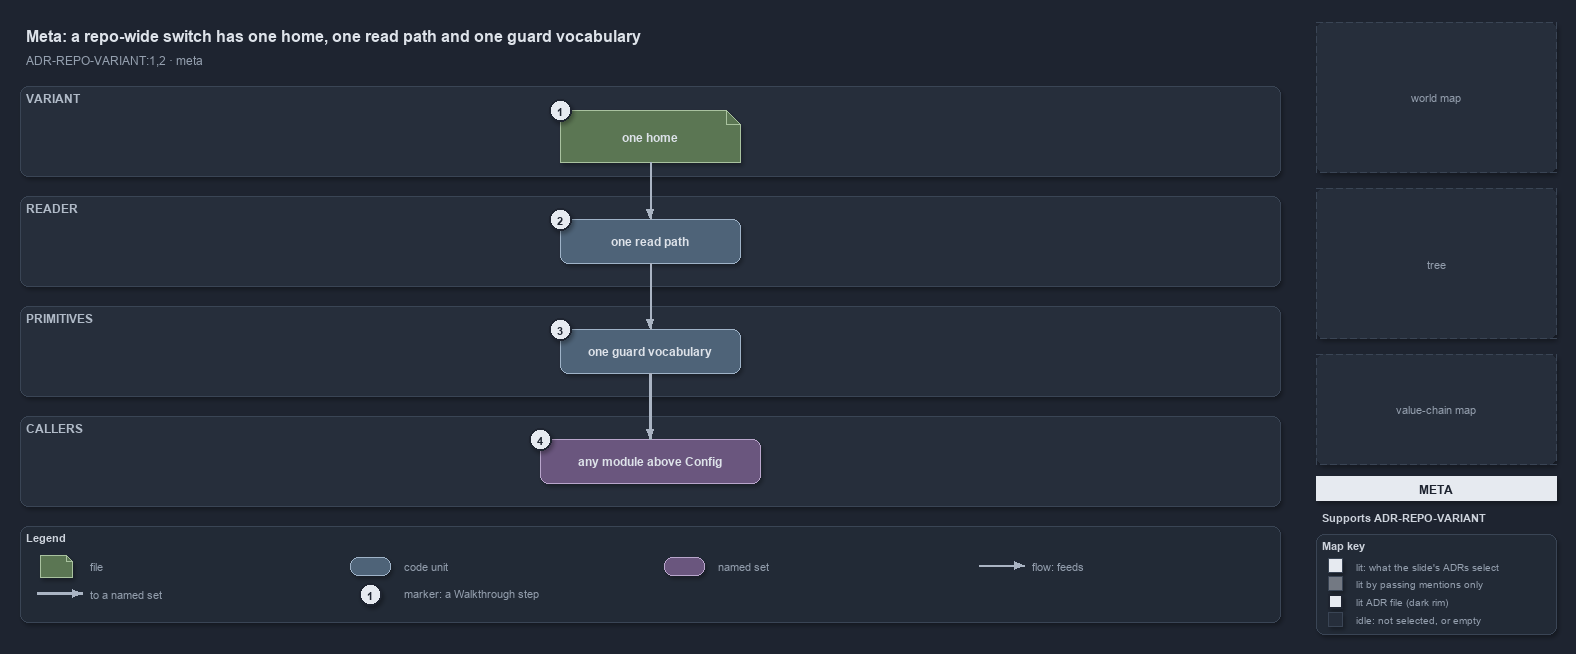

The diagram above was exported from draw.io. Its source (the exported page's mxGraphModel, read from the mxfile embedded in the PNG):
<mxGraphModel dx="1024" dy="768" grid="0" gridSize="10" guides="1" tooltips="1" connect="1" arrows="1" fold="1" page="1" pageScale="1" pageWidth="1572" pageHeight="648" background="#1E2430" math="0" shadow="1">
  <root>
    <mxCell id="0" />
    <mxCell id="1" parent="0" />
    <mxCell id="title" value="Meta: a repo-wide switch has one home, one read path and one guard vocabulary" style="text;html=1;align=left;verticalAlign=middle;fontSize=16;fontStyle=1;fontColor=#DDE2E9;" vertex="1" parent="1">
      <mxGeometry x="20" y="14" width="1260" height="30" as="geometry" />
    </mxCell>
    <mxCell id="subtitle" value="ADR-REPO-VARIANT:1,2 &amp;#183; meta" style="text;html=1;align=left;verticalAlign=middle;fontSize=12;fontColor=#949FAE;" vertex="1" parent="1">
      <mxGeometry x="20" y="44" width="1240" height="20" as="geometry" />
    </mxCell>
    <mxCell id="band-variant" value="VARIANT" style="rounded=1;html=1;arcSize=3;fillColor=#262E3B;strokeColor=#3A4555;verticalAlign=top;align=left;spacingLeft=8;fontStyle=1;fontSize=12;fontColor=#B0BAC7;" vertex="1" parent="1">
      <mxGeometry x="20" y="80" width="1260" height="90" as="geometry" />
    </mxCell>
    <mxCell id="band-reader" value="READER" style="rounded=1;html=1;arcSize=3;fillColor=#262E3B;strokeColor=#3A4555;verticalAlign=top;align=left;spacingLeft=8;fontStyle=1;fontSize=12;fontColor=#B0BAC7;" vertex="1" parent="1">
      <mxGeometry x="20" y="190" width="1260" height="90" as="geometry" />
    </mxCell>
    <mxCell id="band-primitives" value="PRIMITIVES" style="rounded=1;html=1;arcSize=3;fillColor=#262E3B;strokeColor=#3A4555;verticalAlign=top;align=left;spacingLeft=8;fontStyle=1;fontSize=12;fontColor=#B0BAC7;" vertex="1" parent="1">
      <mxGeometry x="20" y="300" width="1260" height="90" as="geometry" />
    </mxCell>
    <mxCell id="band-callers" value="CALLERS" style="rounded=1;html=1;arcSize=3;fillColor=#262E3B;strokeColor=#3A4555;verticalAlign=top;align=left;spacingLeft=8;fontStyle=1;fontSize=12;fontColor=#B0BAC7;" vertex="1" parent="1">
      <mxGeometry x="20" y="410" width="1260" height="90" as="geometry" />
    </mxCell>
    <mxCell id="g-home" value="&lt;b&gt;one home&lt;/b&gt;" style="shape=note;size=14;whiteSpace=wrap;html=1;fillColor=#5B7653;strokeColor=#A9C29F;fontColor=#DDE2E9;fontSize=12;" vertex="1" parent="1">
      <mxGeometry x="560" y="104" width="180" height="52" as="geometry" />
    </mxCell>
    <mxCell id="g-readpath" value="&lt;b&gt;one read path&lt;/b&gt;" style="rounded=1;whiteSpace=wrap;html=1;arcSize=20;fillColor=#4E6378;strokeColor=#9FB3C8;fontColor=#DDE2E9;fontSize=12;" vertex="1" parent="1">
      <mxGeometry x="560" y="213" width="180" height="44" as="geometry" />
    </mxCell>
    <mxCell id="g-vocabulary" value="&lt;b&gt;one guard vocabulary&lt;/b&gt;" style="rounded=1;whiteSpace=wrap;html=1;arcSize=20;fillColor=#4E6378;strokeColor=#9FB3C8;fontColor=#DDE2E9;fontSize=12;" vertex="1" parent="1">
      <mxGeometry x="560" y="323" width="180" height="44" as="geometry" />
    </mxCell>
    <mxCell id="g-callers" value="&lt;b&gt;any module above Config&lt;/b&gt;" style="rounded=1;whiteSpace=wrap;html=1;arcSize=20;fillColor=#6A567E;strokeColor=#B9A6CC;fontColor=#DDE2E9;fontSize=12;" vertex="1" parent="1">
      <mxGeometry x="540" y="433" width="220" height="44" as="geometry" />
    </mxCell>
    <mxCell id="e-home-readpath" value="" style="edgeStyle=orthogonalEdgeStyle;rounded=1;html=1;endArrow=block;strokeColor=#AAB4C3;shadow=0;" edge="1" parent="1" source="g-home" target="g-readpath">
      <mxGeometry relative="1" as="geometry" />
    </mxCell>
    <mxCell id="e-readpath-vocabulary" value="" style="edgeStyle=orthogonalEdgeStyle;rounded=1;html=1;endArrow=block;strokeColor=#AAB4C3;shadow=0;" edge="1" parent="1" source="g-readpath" target="g-vocabulary">
      <mxGeometry relative="1" as="geometry" />
    </mxCell>
    <mxCell id="e-vocabulary-callers" value="" style="edgeStyle=orthogonalEdgeStyle;rounded=1;html=1;endArrow=block;strokeColor=#AAB4C3;strokeWidth=2.5;shadow=0;" edge="1" parent="1" source="g-vocabulary" target="g-callers">
      <mxGeometry relative="1" as="geometry" />
    </mxCell>
    <mxCell id="mark-1" value="1" style="ellipse;html=1;fillColor=#E6EAF0;strokeColor=#1E2430;strokeWidth=2;fontColor=#1E2430;fontStyle=1;fontSize=11;" vertex="1" parent="1">
      <mxGeometry x="549" y="93" width="22" height="22" as="geometry" />
    </mxCell>
    <mxCell id="mark-2" value="2" style="ellipse;html=1;fillColor=#E6EAF0;strokeColor=#1E2430;strokeWidth=2;fontColor=#1E2430;fontStyle=1;fontSize=11;" vertex="1" parent="1">
      <mxGeometry x="549" y="202" width="22" height="22" as="geometry" />
    </mxCell>
    <mxCell id="mark-3" value="3" style="ellipse;html=1;fillColor=#E6EAF0;strokeColor=#1E2430;strokeWidth=2;fontColor=#1E2430;fontStyle=1;fontSize=11;" vertex="1" parent="1">
      <mxGeometry x="549" y="312" width="22" height="22" as="geometry" />
    </mxCell>
    <mxCell id="mark-4" value="4" style="ellipse;html=1;fillColor=#E6EAF0;strokeColor=#1E2430;strokeWidth=2;fontColor=#1E2430;fontStyle=1;fontSize=11;" vertex="1" parent="1">
      <mxGeometry x="529" y="422" width="22" height="22" as="geometry" />
    </mxCell>
    <mxCell id="legend" value="&lt;b&gt;Legend&lt;/b&gt;" style="rounded=1;whiteSpace=wrap;html=1;arcSize=6;fillColor=#222A36;strokeColor=#3A4555;align=left;verticalAlign=top;spacing=8;fontSize=11;fontColor=#CDD3DC;" vertex="1" parent="1">
      <mxGeometry x="20" y="520" width="1260" height="96" as="geometry" />
    </mxCell>
    <mxCell id="lg-0" value="" style="shape=note;size=6;html=1;fillColor=#5B7653;strokeColor=#A9C29F;" vertex="1" parent="1">
      <mxGeometry x="40" y="549" width="32" height="22" as="geometry" />
    </mxCell>
    <mxCell id="lg-0-t" value="file" style="text;html=1;align=left;verticalAlign=middle;fontSize=11;fontColor=#949FAE;" vertex="1" parent="1">
      <mxGeometry x="84" y="549" width="260" height="20" as="geometry" />
    </mxCell>
    <mxCell id="lg-1" value="" style="rounded=1;html=1;arcSize=20;fillColor=#4E6378;strokeColor=#9FB3C8;" vertex="1" parent="1">
      <mxGeometry x="350" y="551" width="40" height="18" as="geometry" />
    </mxCell>
    <mxCell id="lg-1-t" value="code unit" style="text;html=1;align=left;verticalAlign=middle;fontSize=11;fontColor=#949FAE;" vertex="1" parent="1">
      <mxGeometry x="398" y="549" width="260" height="20" as="geometry" />
    </mxCell>
    <mxCell id="lg-2" value="" style="rounded=1;html=1;arcSize=20;fillColor=#6A567E;strokeColor=#B9A6CC;" vertex="1" parent="1">
      <mxGeometry x="664" y="551" width="40" height="18" as="geometry" />
    </mxCell>
    <mxCell id="lg-2-t" value="named set" style="text;html=1;align=left;verticalAlign=middle;fontSize=11;fontColor=#949FAE;" vertex="1" parent="1">
      <mxGeometry x="712" y="549" width="260" height="20" as="geometry" />
    </mxCell>
    <mxCell id="lg-3-a" value="" style="text;html=1;strokeColor=none;fillColor=none;" vertex="1" parent="1">
      <mxGeometry x="978" y="559" width="1" height="1" as="geometry" />
    </mxCell>
    <mxCell id="lg-3-b" value="" style="text;html=1;strokeColor=none;fillColor=none;" vertex="1" parent="1">
      <mxGeometry x="1024" y="559" width="1" height="1" as="geometry" />
    </mxCell>
    <mxCell id="lg-3" value="" style="edgeStyle=orthogonalEdgeStyle;rounded=1;html=1;endArrow=block;strokeColor=#AAB4C3;shadow=0;" edge="1" parent="1" source="lg-3-a" target="lg-3-b">
      <mxGeometry relative="1" as="geometry" />
    </mxCell>
    <mxCell id="lg-3-t" value="flow: feeds" style="text;html=1;align=left;verticalAlign=middle;fontSize=11;fontColor=#949FAE;" vertex="1" parent="1">
      <mxGeometry x="1026" y="549" width="260" height="20" as="geometry" />
    </mxCell>
    <mxCell id="lg-4-a" value="" style="text;html=1;strokeColor=none;fillColor=none;" vertex="1" parent="1">
      <mxGeometry x="36" y="587" width="1" height="1" as="geometry" />
    </mxCell>
    <mxCell id="lg-4-b" value="" style="text;html=1;strokeColor=none;fillColor=none;" vertex="1" parent="1">
      <mxGeometry x="82" y="587" width="1" height="1" as="geometry" />
    </mxCell>
    <mxCell id="lg-4" value="" style="edgeStyle=orthogonalEdgeStyle;rounded=1;html=1;endArrow=block;strokeColor=#AAB4C3;strokeWidth=2.5;shadow=0;" edge="1" parent="1" source="lg-4-a" target="lg-4-b">
      <mxGeometry relative="1" as="geometry" />
    </mxCell>
    <mxCell id="lg-4-t" value="to a named set" style="text;html=1;align=left;verticalAlign=middle;fontSize=11;fontColor=#949FAE;" vertex="1" parent="1">
      <mxGeometry x="84" y="577" width="260" height="20" as="geometry" />
    </mxCell>
    <mxCell id="lg-5" value="1" style="ellipse;html=1;fillColor=#E6EAF0;strokeColor=#1E2430;strokeWidth=2;fontColor=#1E2430;fontStyle=1;fontSize=11;" vertex="1" parent="1">
      <mxGeometry x="359" y="577" width="22" height="22" as="geometry" />
    </mxCell>
    <mxCell id="lg-5-t" value="marker: a Walkthrough step" style="text;html=1;align=left;verticalAlign=middle;fontSize=11;fontColor=#949FAE;" vertex="1" parent="1">
      <mxGeometry x="398" y="577" width="260" height="20" as="geometry" />
    </mxCell>
    <mxCell id="minimap-grid" value="world map" style="rounded=1;arcSize=4;whiteSpace=wrap;html=1;fillColor=#262E3B;strokeColor=#3A4555;dashed=1;fontColor=#949FAE;fontSize=11;" vertex="1" parent="1">
      <mxGeometry x="1316" y="16" width="240" height="150" as="geometry" />
    </mxCell>
    <mxCell id="minimap-tree" value="tree" style="rounded=1;arcSize=4;whiteSpace=wrap;html=1;fillColor=#262E3B;strokeColor=#3A4555;dashed=1;fontColor=#949FAE;fontSize=11;" vertex="1" parent="1">
      <mxGeometry x="1316" y="182" width="240" height="150" as="geometry" />
    </mxCell>
    <mxCell id="minimap-chain" value="value-chain map" style="rounded=1;arcSize=4;whiteSpace=wrap;html=1;fillColor=#262E3B;strokeColor=#3A4555;dashed=1;fontColor=#949FAE;fontSize=11;" vertex="1" parent="1">
      <mxGeometry x="1316" y="348" width="240" height="110" as="geometry" />
    </mxCell>
    <mxCell id="lens-badge" value="META" style="rounded=0;whiteSpace=wrap;html=1;align=center;verticalAlign=middle;fontSize=12;fontStyle=1;fontColor=#1E2430;fillColor=#E6EAF0;strokeColor=none;" vertex="1" parent="1">
      <mxGeometry x="1316" y="470" width="240" height="24" as="geometry" />
    </mxCell>
    <mxCell id="supports" value="&lt;b&gt;Supports&lt;/b&gt; ADR-REPO-VARIANT" style="text;html=1;whiteSpace=wrap;align=left;verticalAlign=top;fontSize=11;fontColor=#CDD3DC;" vertex="1" parent="1">
      <mxGeometry x="1316" y="500" width="240" height="20" as="geometry" />
    </mxCell>
    <mxCell id="mapkey" value="&lt;b&gt;Map key&lt;/b&gt;" style="rounded=1;whiteSpace=wrap;html=1;arcSize=6;fillColor=#222A36;strokeColor=#3A4555;align=left;verticalAlign=top;spacing=8;fontSize=11;fontColor=#CDD3DC;" vertex="1" parent="1">
      <mxGeometry x="1316" y="528" width="240" height="100" as="geometry" />
    </mxCell>
    <mxCell id="mk-lit" value="" style="rounded=0;html=1;fillColor=#E6EAF0;strokeColor=#3A4555;" vertex="1" parent="1">
      <mxGeometry x="1328" y="552" width="14" height="14" as="geometry" />
    </mxCell>
    <mxCell id="mk-lit-t" value="lit: what the slide's ADRs select" style="text;html=1;align=left;verticalAlign=middle;fontSize=10.5;fontColor=#949FAE;" vertex="1" parent="1">
      <mxGeometry x="1350" y="549" width="200" height="20" as="geometry" />
    </mxCell>
    <mxCell id="mk-mention" value="" style="rounded=0;html=1;fillColor=#737983;strokeColor=#3A4555;" vertex="1" parent="1">
      <mxGeometry x="1328" y="570" width="14" height="14" as="geometry" />
    </mxCell>
    <mxCell id="mk-mention-t" value="lit by passing mentions only" style="text;html=1;align=left;verticalAlign=middle;fontSize=10.5;fontColor=#949FAE;" vertex="1" parent="1">
      <mxGeometry x="1350" y="567" width="200" height="20" as="geometry" />
    </mxCell>
    <mxCell id="mk-adr" value="" style="rounded=0;html=1;fillColor=#E6EAF0;strokeColor=#1E2430;strokeWidth=2;" vertex="1" parent="1">
      <mxGeometry x="1328" y="588" width="14" height="14" as="geometry" />
    </mxCell>
    <mxCell id="mk-adr-t" value="lit ADR file (dark rim)" style="text;html=1;align=left;verticalAlign=middle;fontSize=10.5;fontColor=#949FAE;" vertex="1" parent="1">
      <mxGeometry x="1350" y="585" width="200" height="20" as="geometry" />
    </mxCell>
    <mxCell id="mk-idle" value="" style="rounded=0;html=1;fillColor=#262E3B;strokeColor=#3A4555;" vertex="1" parent="1">
      <mxGeometry x="1328" y="606" width="14" height="14" as="geometry" />
    </mxCell>
    <mxCell id="mk-idle-t" value="idle: not selected, or empty" style="text;html=1;align=left;verticalAlign=middle;fontSize=10.5;fontColor=#949FAE;" vertex="1" parent="1">
      <mxGeometry x="1350" y="603" width="200" height="20" as="geometry" />
    </mxCell>
  </root>
</mxGraphModel>